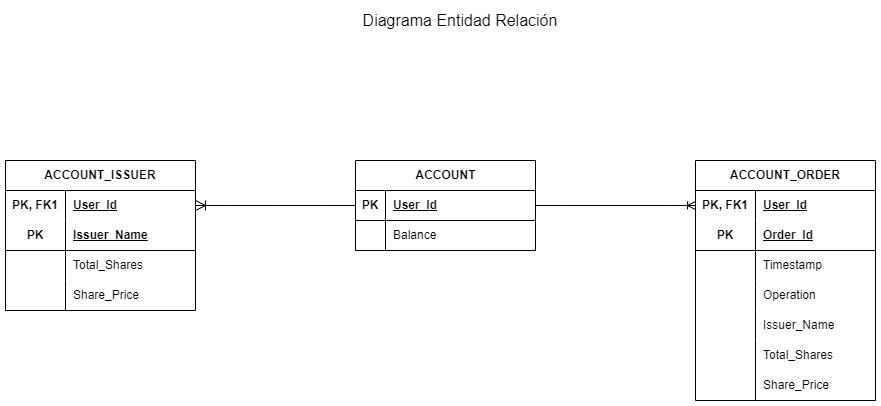

The diagram above was exported from draw.io. Its source (the exported page's mxGraphModel, read from the mxfile embedded in the PNG):
<mxGraphModel dx="1434" dy="818" grid="1" gridSize="10" guides="1" tooltips="1" connect="1" arrows="1" fold="1" page="1" pageScale="1" pageWidth="1700" pageHeight="1100" math="0" shadow="0">
  <root>
    <mxCell id="0" />
    <mxCell id="1" parent="0" />
    <mxCell id="tcjnb1aH4m5kd2ckuRX4-1" value="ACCOUNT" style="shape=table;startSize=30;container=1;collapsible=1;childLayout=tableLayout;fixedRows=1;rowLines=0;fontStyle=1;align=center;resizeLast=1;html=1;" parent="1" vertex="1">
      <mxGeometry x="490" y="335" width="180" height="90" as="geometry" />
    </mxCell>
    <mxCell id="tcjnb1aH4m5kd2ckuRX4-2" value="" style="shape=tableRow;horizontal=0;startSize=0;swimlaneHead=0;swimlaneBody=0;fillColor=none;collapsible=0;dropTarget=0;points=[[0,0.5],[1,0.5]];portConstraint=eastwest;top=0;left=0;right=0;bottom=1;" parent="tcjnb1aH4m5kd2ckuRX4-1" vertex="1">
      <mxGeometry y="30" width="180" height="30" as="geometry" />
    </mxCell>
    <mxCell id="tcjnb1aH4m5kd2ckuRX4-3" value="PK" style="shape=partialRectangle;connectable=0;fillColor=none;top=0;left=0;bottom=0;right=0;fontStyle=1;overflow=hidden;whiteSpace=wrap;html=1;" parent="tcjnb1aH4m5kd2ckuRX4-2" vertex="1">
      <mxGeometry width="30" height="30" as="geometry">
        <mxRectangle width="30" height="30" as="alternateBounds" />
      </mxGeometry>
    </mxCell>
    <mxCell id="tcjnb1aH4m5kd2ckuRX4-4" value="User_Id" style="shape=partialRectangle;connectable=0;fillColor=none;top=0;left=0;bottom=0;right=0;align=left;spacingLeft=6;fontStyle=5;overflow=hidden;whiteSpace=wrap;html=1;" parent="tcjnb1aH4m5kd2ckuRX4-2" vertex="1">
      <mxGeometry x="30" width="150" height="30" as="geometry">
        <mxRectangle width="150" height="30" as="alternateBounds" />
      </mxGeometry>
    </mxCell>
    <mxCell id="tcjnb1aH4m5kd2ckuRX4-5" value="" style="shape=tableRow;horizontal=0;startSize=0;swimlaneHead=0;swimlaneBody=0;fillColor=none;collapsible=0;dropTarget=0;points=[[0,0.5],[1,0.5]];portConstraint=eastwest;top=0;left=0;right=0;bottom=0;" parent="tcjnb1aH4m5kd2ckuRX4-1" vertex="1">
      <mxGeometry y="60" width="180" height="30" as="geometry" />
    </mxCell>
    <mxCell id="tcjnb1aH4m5kd2ckuRX4-6" value="" style="shape=partialRectangle;connectable=0;fillColor=none;top=0;left=0;bottom=0;right=0;editable=1;overflow=hidden;whiteSpace=wrap;html=1;" parent="tcjnb1aH4m5kd2ckuRX4-5" vertex="1">
      <mxGeometry width="30" height="30" as="geometry">
        <mxRectangle width="30" height="30" as="alternateBounds" />
      </mxGeometry>
    </mxCell>
    <mxCell id="tcjnb1aH4m5kd2ckuRX4-7" value="Balance" style="shape=partialRectangle;connectable=0;fillColor=none;top=0;left=0;bottom=0;right=0;align=left;spacingLeft=6;overflow=hidden;whiteSpace=wrap;html=1;" parent="tcjnb1aH4m5kd2ckuRX4-5" vertex="1">
      <mxGeometry x="30" width="150" height="30" as="geometry">
        <mxRectangle width="150" height="30" as="alternateBounds" />
      </mxGeometry>
    </mxCell>
    <mxCell id="tcjnb1aH4m5kd2ckuRX4-14" value="ACCOUNT_ORDER" style="shape=table;startSize=30;container=1;collapsible=1;childLayout=tableLayout;fixedRows=1;rowLines=0;fontStyle=1;align=center;resizeLast=1;html=1;whiteSpace=wrap;" parent="1" vertex="1">
      <mxGeometry x="830" y="335" width="180" height="240" as="geometry">
        <mxRectangle x="720" y="110" width="130" height="30" as="alternateBounds" />
      </mxGeometry>
    </mxCell>
    <mxCell id="tcjnb1aH4m5kd2ckuRX4-15" value="" style="shape=tableRow;horizontal=0;startSize=0;swimlaneHead=0;swimlaneBody=0;fillColor=none;collapsible=0;dropTarget=0;points=[[0,0.5],[1,0.5]];portConstraint=eastwest;top=0;left=0;right=0;bottom=0;html=1;" parent="tcjnb1aH4m5kd2ckuRX4-14" vertex="1">
      <mxGeometry y="30" width="180" height="30" as="geometry" />
    </mxCell>
    <mxCell id="tcjnb1aH4m5kd2ckuRX4-16" value="PK, FK1" style="shape=partialRectangle;connectable=0;fillColor=none;top=0;left=0;bottom=0;right=0;fontStyle=1;overflow=hidden;html=1;whiteSpace=wrap;" parent="tcjnb1aH4m5kd2ckuRX4-15" vertex="1">
      <mxGeometry width="60" height="30" as="geometry">
        <mxRectangle width="60" height="30" as="alternateBounds" />
      </mxGeometry>
    </mxCell>
    <mxCell id="tcjnb1aH4m5kd2ckuRX4-17" value="User_Id" style="shape=partialRectangle;connectable=0;fillColor=none;top=0;left=0;bottom=0;right=0;align=left;spacingLeft=6;fontStyle=5;overflow=hidden;html=1;whiteSpace=wrap;" parent="tcjnb1aH4m5kd2ckuRX4-15" vertex="1">
      <mxGeometry x="60" width="120" height="30" as="geometry">
        <mxRectangle width="120" height="30" as="alternateBounds" />
      </mxGeometry>
    </mxCell>
    <mxCell id="tcjnb1aH4m5kd2ckuRX4-18" value="" style="shape=tableRow;horizontal=0;startSize=0;swimlaneHead=0;swimlaneBody=0;fillColor=none;collapsible=0;dropTarget=0;points=[[0,0.5],[1,0.5]];portConstraint=eastwest;top=0;left=0;right=0;bottom=1;html=1;" parent="tcjnb1aH4m5kd2ckuRX4-14" vertex="1">
      <mxGeometry y="60" width="180" height="30" as="geometry" />
    </mxCell>
    <mxCell id="tcjnb1aH4m5kd2ckuRX4-19" value="PK" style="shape=partialRectangle;connectable=0;fillColor=none;top=0;left=0;bottom=0;right=0;fontStyle=1;overflow=hidden;html=1;whiteSpace=wrap;" parent="tcjnb1aH4m5kd2ckuRX4-18" vertex="1">
      <mxGeometry width="60" height="30" as="geometry">
        <mxRectangle width="60" height="30" as="alternateBounds" />
      </mxGeometry>
    </mxCell>
    <mxCell id="tcjnb1aH4m5kd2ckuRX4-20" value="Order_Id" style="shape=partialRectangle;connectable=0;fillColor=none;top=0;left=0;bottom=0;right=0;align=left;spacingLeft=6;fontStyle=5;overflow=hidden;html=1;whiteSpace=wrap;" parent="tcjnb1aH4m5kd2ckuRX4-18" vertex="1">
      <mxGeometry x="60" width="120" height="30" as="geometry">
        <mxRectangle width="120" height="30" as="alternateBounds" />
      </mxGeometry>
    </mxCell>
    <mxCell id="tcjnb1aH4m5kd2ckuRX4-21" value="" style="shape=tableRow;horizontal=0;startSize=0;swimlaneHead=0;swimlaneBody=0;fillColor=none;collapsible=0;dropTarget=0;points=[[0,0.5],[1,0.5]];portConstraint=eastwest;top=0;left=0;right=0;bottom=0;html=1;" parent="tcjnb1aH4m5kd2ckuRX4-14" vertex="1">
      <mxGeometry y="90" width="180" height="30" as="geometry" />
    </mxCell>
    <mxCell id="tcjnb1aH4m5kd2ckuRX4-22" value="" style="shape=partialRectangle;connectable=0;fillColor=none;top=0;left=0;bottom=0;right=0;editable=1;overflow=hidden;html=1;whiteSpace=wrap;" parent="tcjnb1aH4m5kd2ckuRX4-21" vertex="1">
      <mxGeometry width="60" height="30" as="geometry">
        <mxRectangle width="60" height="30" as="alternateBounds" />
      </mxGeometry>
    </mxCell>
    <mxCell id="tcjnb1aH4m5kd2ckuRX4-23" value="Timestamp" style="shape=partialRectangle;connectable=0;fillColor=none;top=0;left=0;bottom=0;right=0;align=left;spacingLeft=6;overflow=hidden;html=1;whiteSpace=wrap;" parent="tcjnb1aH4m5kd2ckuRX4-21" vertex="1">
      <mxGeometry x="60" width="120" height="30" as="geometry">
        <mxRectangle width="120" height="30" as="alternateBounds" />
      </mxGeometry>
    </mxCell>
    <mxCell id="tcjnb1aH4m5kd2ckuRX4-24" value="" style="shape=tableRow;horizontal=0;startSize=0;swimlaneHead=0;swimlaneBody=0;fillColor=none;collapsible=0;dropTarget=0;points=[[0,0.5],[1,0.5]];portConstraint=eastwest;top=0;left=0;right=0;bottom=0;html=1;" parent="tcjnb1aH4m5kd2ckuRX4-14" vertex="1">
      <mxGeometry y="120" width="180" height="30" as="geometry" />
    </mxCell>
    <mxCell id="tcjnb1aH4m5kd2ckuRX4-25" value="" style="shape=partialRectangle;connectable=0;fillColor=none;top=0;left=0;bottom=0;right=0;editable=1;overflow=hidden;html=1;whiteSpace=wrap;" parent="tcjnb1aH4m5kd2ckuRX4-24" vertex="1">
      <mxGeometry width="60" height="30" as="geometry">
        <mxRectangle width="60" height="30" as="alternateBounds" />
      </mxGeometry>
    </mxCell>
    <mxCell id="tcjnb1aH4m5kd2ckuRX4-26" value="Operation" style="shape=partialRectangle;connectable=0;fillColor=none;top=0;left=0;bottom=0;right=0;align=left;spacingLeft=6;overflow=hidden;html=1;whiteSpace=wrap;" parent="tcjnb1aH4m5kd2ckuRX4-24" vertex="1">
      <mxGeometry x="60" width="120" height="30" as="geometry">
        <mxRectangle width="120" height="30" as="alternateBounds" />
      </mxGeometry>
    </mxCell>
    <mxCell id="tcjnb1aH4m5kd2ckuRX4-27" style="shape=tableRow;horizontal=0;startSize=0;swimlaneHead=0;swimlaneBody=0;fillColor=none;collapsible=0;dropTarget=0;points=[[0,0.5],[1,0.5]];portConstraint=eastwest;top=0;left=0;right=0;bottom=0;html=1;" parent="tcjnb1aH4m5kd2ckuRX4-14" vertex="1">
      <mxGeometry y="150" width="180" height="30" as="geometry" />
    </mxCell>
    <mxCell id="tcjnb1aH4m5kd2ckuRX4-28" style="shape=partialRectangle;connectable=0;fillColor=none;top=0;left=0;bottom=0;right=0;editable=1;overflow=hidden;html=1;whiteSpace=wrap;" parent="tcjnb1aH4m5kd2ckuRX4-27" vertex="1">
      <mxGeometry width="60" height="30" as="geometry">
        <mxRectangle width="60" height="30" as="alternateBounds" />
      </mxGeometry>
    </mxCell>
    <mxCell id="tcjnb1aH4m5kd2ckuRX4-29" value="Issuer_Name" style="shape=partialRectangle;connectable=0;fillColor=none;top=0;left=0;bottom=0;right=0;align=left;spacingLeft=6;overflow=hidden;html=1;whiteSpace=wrap;" parent="tcjnb1aH4m5kd2ckuRX4-27" vertex="1">
      <mxGeometry x="60" width="120" height="30" as="geometry">
        <mxRectangle width="120" height="30" as="alternateBounds" />
      </mxGeometry>
    </mxCell>
    <mxCell id="tcjnb1aH4m5kd2ckuRX4-30" style="shape=tableRow;horizontal=0;startSize=0;swimlaneHead=0;swimlaneBody=0;fillColor=none;collapsible=0;dropTarget=0;points=[[0,0.5],[1,0.5]];portConstraint=eastwest;top=0;left=0;right=0;bottom=0;html=1;" parent="tcjnb1aH4m5kd2ckuRX4-14" vertex="1">
      <mxGeometry y="180" width="180" height="30" as="geometry" />
    </mxCell>
    <mxCell id="tcjnb1aH4m5kd2ckuRX4-31" style="shape=partialRectangle;connectable=0;fillColor=none;top=0;left=0;bottom=0;right=0;editable=1;overflow=hidden;html=1;whiteSpace=wrap;" parent="tcjnb1aH4m5kd2ckuRX4-30" vertex="1">
      <mxGeometry width="60" height="30" as="geometry">
        <mxRectangle width="60" height="30" as="alternateBounds" />
      </mxGeometry>
    </mxCell>
    <mxCell id="tcjnb1aH4m5kd2ckuRX4-32" value="Total_Shares" style="shape=partialRectangle;connectable=0;fillColor=none;top=0;left=0;bottom=0;right=0;align=left;spacingLeft=6;overflow=hidden;html=1;whiteSpace=wrap;" parent="tcjnb1aH4m5kd2ckuRX4-30" vertex="1">
      <mxGeometry x="60" width="120" height="30" as="geometry">
        <mxRectangle width="120" height="30" as="alternateBounds" />
      </mxGeometry>
    </mxCell>
    <mxCell id="tcjnb1aH4m5kd2ckuRX4-33" style="shape=tableRow;horizontal=0;startSize=0;swimlaneHead=0;swimlaneBody=0;fillColor=none;collapsible=0;dropTarget=0;points=[[0,0.5],[1,0.5]];portConstraint=eastwest;top=0;left=0;right=0;bottom=0;html=1;" parent="tcjnb1aH4m5kd2ckuRX4-14" vertex="1">
      <mxGeometry y="210" width="180" height="30" as="geometry" />
    </mxCell>
    <mxCell id="tcjnb1aH4m5kd2ckuRX4-34" style="shape=partialRectangle;connectable=0;fillColor=none;top=0;left=0;bottom=0;right=0;editable=1;overflow=hidden;html=1;whiteSpace=wrap;" parent="tcjnb1aH4m5kd2ckuRX4-33" vertex="1">
      <mxGeometry width="60" height="30" as="geometry">
        <mxRectangle width="60" height="30" as="alternateBounds" />
      </mxGeometry>
    </mxCell>
    <mxCell id="tcjnb1aH4m5kd2ckuRX4-35" value="Share_Price" style="shape=partialRectangle;connectable=0;fillColor=none;top=0;left=0;bottom=0;right=0;align=left;spacingLeft=6;overflow=hidden;html=1;whiteSpace=wrap;" parent="tcjnb1aH4m5kd2ckuRX4-33" vertex="1">
      <mxGeometry x="60" width="120" height="30" as="geometry">
        <mxRectangle width="120" height="30" as="alternateBounds" />
      </mxGeometry>
    </mxCell>
    <mxCell id="tcjnb1aH4m5kd2ckuRX4-36" value="" style="edgeStyle=entityRelationEdgeStyle;fontSize=12;html=1;endArrow=ERoneToMany;rounded=0;exitX=1;exitY=0.5;exitDx=0;exitDy=0;" parent="1" source="tcjnb1aH4m5kd2ckuRX4-2" target="tcjnb1aH4m5kd2ckuRX4-15" edge="1">
      <mxGeometry width="100" height="100" relative="1" as="geometry">
        <mxPoint x="680" y="380" as="sourcePoint" />
        <mxPoint x="840" y="340" as="targetPoint" />
      </mxGeometry>
    </mxCell>
    <mxCell id="zSlR4JqVnacKDQTWIinV-66" value="ACCOUNT_ISSUER" style="shape=table;startSize=30;container=1;collapsible=1;childLayout=tableLayout;fixedRows=1;rowLines=0;fontStyle=1;align=center;resizeLast=1;html=1;whiteSpace=wrap;" parent="1" vertex="1">
      <mxGeometry x="140" y="335" width="190" height="150" as="geometry">
        <mxRectangle x="720" y="110" width="130" height="30" as="alternateBounds" />
      </mxGeometry>
    </mxCell>
    <mxCell id="zSlR4JqVnacKDQTWIinV-67" value="" style="shape=tableRow;horizontal=0;startSize=0;swimlaneHead=0;swimlaneBody=0;fillColor=none;collapsible=0;dropTarget=0;points=[[0,0.5],[1,0.5]];portConstraint=eastwest;top=0;left=0;right=0;bottom=0;html=1;" parent="zSlR4JqVnacKDQTWIinV-66" vertex="1">
      <mxGeometry y="30" width="190" height="30" as="geometry" />
    </mxCell>
    <mxCell id="zSlR4JqVnacKDQTWIinV-68" value="PK, FK1" style="shape=partialRectangle;connectable=0;fillColor=none;top=0;left=0;bottom=0;right=0;fontStyle=1;overflow=hidden;html=1;whiteSpace=wrap;" parent="zSlR4JqVnacKDQTWIinV-67" vertex="1">
      <mxGeometry width="60" height="30" as="geometry">
        <mxRectangle width="60" height="30" as="alternateBounds" />
      </mxGeometry>
    </mxCell>
    <mxCell id="zSlR4JqVnacKDQTWIinV-69" value="User_Id" style="shape=partialRectangle;connectable=0;fillColor=none;top=0;left=0;bottom=0;right=0;align=left;spacingLeft=6;fontStyle=5;overflow=hidden;html=1;whiteSpace=wrap;" parent="zSlR4JqVnacKDQTWIinV-67" vertex="1">
      <mxGeometry x="60" width="130" height="30" as="geometry">
        <mxRectangle width="130" height="30" as="alternateBounds" />
      </mxGeometry>
    </mxCell>
    <mxCell id="zSlR4JqVnacKDQTWIinV-70" value="" style="shape=tableRow;horizontal=0;startSize=0;swimlaneHead=0;swimlaneBody=0;fillColor=none;collapsible=0;dropTarget=0;points=[[0,0.5],[1,0.5]];portConstraint=eastwest;top=0;left=0;right=0;bottom=1;html=1;" parent="zSlR4JqVnacKDQTWIinV-66" vertex="1">
      <mxGeometry y="60" width="190" height="30" as="geometry" />
    </mxCell>
    <mxCell id="zSlR4JqVnacKDQTWIinV-71" value="PK" style="shape=partialRectangle;connectable=0;fillColor=none;top=0;left=0;bottom=0;right=0;fontStyle=1;overflow=hidden;html=1;whiteSpace=wrap;" parent="zSlR4JqVnacKDQTWIinV-70" vertex="1">
      <mxGeometry width="60" height="30" as="geometry">
        <mxRectangle width="60" height="30" as="alternateBounds" />
      </mxGeometry>
    </mxCell>
    <mxCell id="zSlR4JqVnacKDQTWIinV-72" value="Issuer_Name" style="shape=partialRectangle;connectable=0;fillColor=none;top=0;left=0;bottom=0;right=0;align=left;spacingLeft=6;fontStyle=5;overflow=hidden;html=1;whiteSpace=wrap;" parent="zSlR4JqVnacKDQTWIinV-70" vertex="1">
      <mxGeometry x="60" width="130" height="30" as="geometry">
        <mxRectangle width="130" height="30" as="alternateBounds" />
      </mxGeometry>
    </mxCell>
    <mxCell id="zSlR4JqVnacKDQTWIinV-76" value="" style="shape=tableRow;horizontal=0;startSize=0;swimlaneHead=0;swimlaneBody=0;fillColor=none;collapsible=0;dropTarget=0;points=[[0,0.5],[1,0.5]];portConstraint=eastwest;top=0;left=0;right=0;bottom=0;html=1;" parent="zSlR4JqVnacKDQTWIinV-66" vertex="1">
      <mxGeometry y="90" width="190" height="30" as="geometry" />
    </mxCell>
    <mxCell id="zSlR4JqVnacKDQTWIinV-77" value="" style="shape=partialRectangle;connectable=0;fillColor=none;top=0;left=0;bottom=0;right=0;editable=1;overflow=hidden;html=1;whiteSpace=wrap;" parent="zSlR4JqVnacKDQTWIinV-76" vertex="1">
      <mxGeometry width="60" height="30" as="geometry">
        <mxRectangle width="60" height="30" as="alternateBounds" />
      </mxGeometry>
    </mxCell>
    <mxCell id="zSlR4JqVnacKDQTWIinV-78" value="Total_Shares" style="shape=partialRectangle;connectable=0;fillColor=none;top=0;left=0;bottom=0;right=0;align=left;spacingLeft=6;overflow=hidden;html=1;whiteSpace=wrap;" parent="zSlR4JqVnacKDQTWIinV-76" vertex="1">
      <mxGeometry x="60" width="130" height="30" as="geometry">
        <mxRectangle width="130" height="30" as="alternateBounds" />
      </mxGeometry>
    </mxCell>
    <mxCell id="zSlR4JqVnacKDQTWIinV-79" style="shape=tableRow;horizontal=0;startSize=0;swimlaneHead=0;swimlaneBody=0;fillColor=none;collapsible=0;dropTarget=0;points=[[0,0.5],[1,0.5]];portConstraint=eastwest;top=0;left=0;right=0;bottom=0;html=1;" parent="zSlR4JqVnacKDQTWIinV-66" vertex="1">
      <mxGeometry y="120" width="190" height="30" as="geometry" />
    </mxCell>
    <mxCell id="zSlR4JqVnacKDQTWIinV-80" style="shape=partialRectangle;connectable=0;fillColor=none;top=0;left=0;bottom=0;right=0;editable=1;overflow=hidden;html=1;whiteSpace=wrap;" parent="zSlR4JqVnacKDQTWIinV-79" vertex="1">
      <mxGeometry width="60" height="30" as="geometry">
        <mxRectangle width="60" height="30" as="alternateBounds" />
      </mxGeometry>
    </mxCell>
    <mxCell id="zSlR4JqVnacKDQTWIinV-81" value="Share_Price" style="shape=partialRectangle;connectable=0;fillColor=none;top=0;left=0;bottom=0;right=0;align=left;spacingLeft=6;overflow=hidden;html=1;whiteSpace=wrap;" parent="zSlR4JqVnacKDQTWIinV-79" vertex="1">
      <mxGeometry x="60" width="130" height="30" as="geometry">
        <mxRectangle width="130" height="30" as="alternateBounds" />
      </mxGeometry>
    </mxCell>
    <mxCell id="zSlR4JqVnacKDQTWIinV-88" value="" style="edgeStyle=entityRelationEdgeStyle;fontSize=12;html=1;endArrow=ERoneToMany;rounded=0;startSize=8;endSize=8;curved=1;exitX=0;exitY=0.5;exitDx=0;exitDy=0;entryX=1;entryY=0.5;entryDx=0;entryDy=0;" parent="1" source="tcjnb1aH4m5kd2ckuRX4-2" target="zSlR4JqVnacKDQTWIinV-67" edge="1">
      <mxGeometry width="100" height="100" relative="1" as="geometry">
        <mxPoint x="680" y="470" as="sourcePoint" />
        <mxPoint x="780" y="370" as="targetPoint" />
      </mxGeometry>
    </mxCell>
    <mxCell id="QTWDl0lyMjCBg-yQyc6m-1" value="Diagrama Entidad Relación" style="text;html=1;strokeColor=none;fillColor=none;align=center;verticalAlign=middle;whiteSpace=wrap;rounded=0;fontSize=16;" vertex="1" parent="1">
      <mxGeometry x="460" y="180" width="270" height="30" as="geometry" />
    </mxCell>
  </root>
</mxGraphModel>